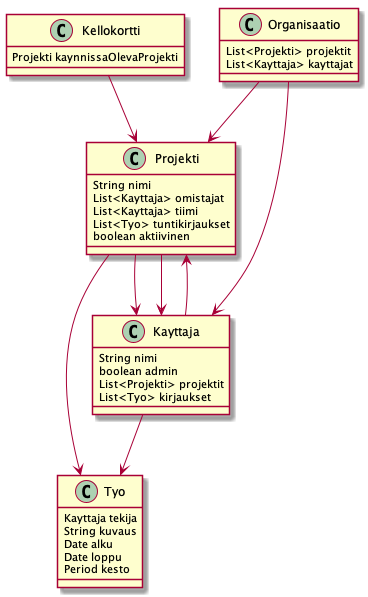

The diagram above was rendered by PlantUML. Its source (embedded in the PNG):
@startuml
class Organisaatio {
    List<Projekti> projektit
    List<Kayttaja> kayttajat
}
class Projekti {
    String nimi
    List<Kayttaja> omistajat
    List<Kayttaja> tiimi
    List<Tyo> tuntikirjaukset
    boolean aktiivinen
}
class Kayttaja {
    String nimi
    boolean admin
    List<Projekti> projektit
    List<Tyo> kirjaukset

}
class Kellokortti {
    Projekti kaynnissaOlevaProjekti
}
class Tyo {
    Kayttaja tekija
    String kuvaus
    Date alku
    Date loppu
    Period kesto
}

Organisaatio --> Projekti
Organisaatio --> Kayttaja
Projekti --> Tyo
Projekti --> Kayttaja
Projekti --> Kayttaja
Kayttaja --> Projekti
Kayttaja --> Tyo
Kellokortti --> Projekti
@enduml